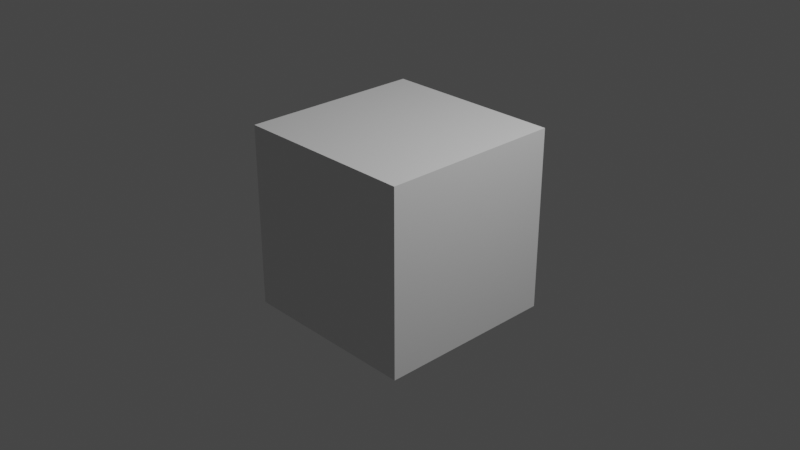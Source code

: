 # Source: cube.blend  (saved by Blender 3.5.10; exported with 4.5.12 LTS)
import bpy
from mathutils import Matrix  # noqa: F401  (used for matrix-valued properties, if any)

bpy.ops.wm.read_factory_settings(use_empty=True)
scene = bpy.context.scene
scene.name = 'Scene'

# ---- collections
col_collection = bpy.data.collections.new('Collection'); scene.collection.children.link(col_collection)

# ---- materials (node trees are filled in below, after node groups)
mat_material = bpy.data.materials.new('Material')
mat_material.alpha_threshold = 0.0
mat_material.use_transparent_shadow = False
mat_material.roughness = 0.5
mat_material.line_color = (0.0, 0.0, 0.0, 1.0)

# ---- material node trees
mat_material.use_nodes = True; mat_material.node_tree.nodes.clear()
_N = mat_material.node_tree.nodes; _L = mat_material.node_tree.links
n0 = _N.new('ShaderNodeOutputMaterial'); n0.name = 'Material Output'; n0.location = (300, 300)
n1 = _N.new('ShaderNodeBsdfPrincipled'); n1.name = 'Principled BSDF'; n1.location = (10, 300)
n1.distribution = 'GGX'
n1.subsurface_method = 'RANDOM_WALK_SKIN'
n1.inputs[3].default_value = 1.45
n1.inputs[27].default_value = (0.0, 0.0, 0.0, 1.0)
n1.inputs[28].default_value = 1.0
_L.new(n1.outputs[0], n0.inputs[0])
n0.is_active_output = True

# ---- world
world_world = bpy.data.worlds.new('World'); scene.world = world_world
world_world.use_nodes = True; world_world.node_tree.nodes.clear()
_N = world_world.node_tree.nodes; _L = world_world.node_tree.links
n0 = _N.new('ShaderNodeOutputWorld'); n0.name = 'World Output'; n0.location = (300, 300)
n1 = _N.new('ShaderNodeBackground'); n1.name = 'Background'; n1.location = (10, 300)
n1.inputs[0].default_value = (0.05088, 0.05088, 0.05088, 1.0)
_L.new(n1.outputs[0], n0.inputs[0])
n0.is_active_output = True
world_world.color = (0.05088, 0.05088, 0.05088)
world_world.use_sun_shadow = False
world_world.sun_shadow_jitter_overblur = 0.0

# ---- cameras
cam_camera = bpy.data.cameras.new('Camera')
cam_camera.clip_end = 100.0
cam_camera.ortho_scale = 7.314

# ---- lights
light_light = bpy.data.lights.new('Light', 'POINT')
light_light.transmission_factor = 0.0
light_light.energy = 1000.0
light_light.shadow_soft_size = 0.1
light_light.shadow_maximum_resolution = 0.006
light_light.use_absolute_resolution = True

# ---- meshes
me_cube = bpy.data.meshes.new('Cube')
me_cube.from_pydata([(1.0, 1.0, 1.0), (1.0, 1.0, -1.0), (1.0, -1.0, 1.0), (1.0, -1.0, -1.0), (-1.0, 1.0, 1.0), (-1.0, 1.0, -1.0), (-1.0, -1.0, 1.0), (-1.0, -1.0, -1.0)], [], [(0, 4, 6, 2), (3, 2, 6, 7), (7, 6, 4, 5), (5, 1, 3, 7), (1, 0, 2, 3), (5, 4, 0, 1)])
_uv = me_cube.uv_layers.new(name='UVMap')
_uv.uv.foreach_set('vector', [0.625, 0.5, 0.875, 0.5, 0.875, 0.75, 0.625, 0.75, 0.375, 0.75, 0.625, 0.75, 0.625, 1.0, 0.375, 1.0, 0.375, 0.0, 0.625, 0.0, 0.625, 0.25, 0.375, 0.25, 0.125, 0.5, 0.375, 0.5, 0.375, 0.75, 0.125, 0.75, 0.375, 0.5, 0.625, 0.5, 0.625, 0.75, 0.375, 0.75, 0.375, 0.25, 0.625, 0.25, 0.625, 0.5, 0.375, 0.5])
me_cube.materials.append(mat_material)
me_cube.use_mirror_vertex_groups = False
me_cube.update()

# ---- objects
ob_cube = bpy.data.objects.new('Cube', me_cube)
ob_light = bpy.data.objects.new('Light', light_light)
ob_camera = bpy.data.objects.new('Camera', cam_camera)

# ---- transforms, parenting, visibility, modifiers, constraints
ob_cube.location = (0.0, 0.0, 0.0)
ob_cube.lock_rotations_4d = False
ob_cube.empty_display_type = 'ARROWS'
ob_cube.lineart.crease_threshold = 0.0
ob_light.location = (4.076, 1.005, 5.904)
ob_light.rotation_euler = (0.6503, 0.05522, 1.866)
ob_light.lock_rotations_4d = False
ob_light.empty_display_type = 'ARROWS'
ob_light.color = (0.0, 0.0, 0.0, 0.0)
ob_light.lineart.crease_threshold = 0.0
ob_camera.location = (7.359, -6.926, 4.958)
ob_camera.rotation_euler = (1.109, 0.0, 0.8149)
ob_camera.lock_rotations_4d = False
ob_camera.empty_display_type = 'ARROWS'
ob_camera.color = (0.0, 0.0, 0.0, 0.0)
ob_camera.display_type = 'WIRE'
ob_camera.lineart.crease_threshold = 0.0

# ---- collection membership
col_collection.objects.link(ob_cube)
col_collection.objects.link(ob_light)
col_collection.objects.link(ob_camera)

# ---- scene / render settings (as saved in the file)
scene.camera = ob_camera
scene.frame_start = 1; scene.frame_end = 250; scene.frame_set(2)
scene.render.engine = 'BLENDER_EEVEE_NEXT'
scene.cycles.sampling_pattern = 'TABULATED_SOBOL'
scene.view_settings.view_transform = 'Filmic'
bpy.context.view_layer.update()
